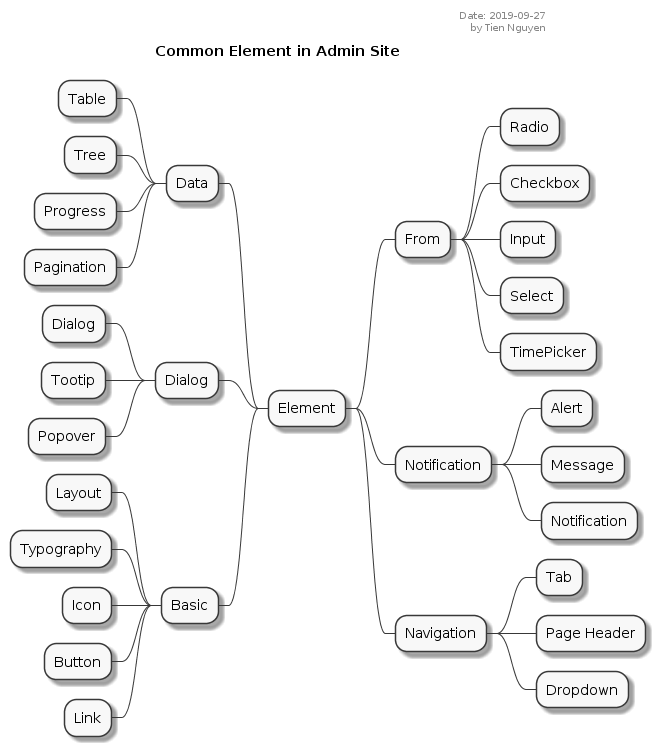

The diagram above was rendered by PlantUML. Its source (embedded in the PNG):
@startmindmap Common Element in Admin Site

title Common Element in Admin Site
skinparam monochrome true

header
Date: 2019-09-27
by Tien Nguyen
endheader

* Element
** From
*** Radio
*** Checkbox
*** Input
*** Select
*** TimePicker

-- Data
--- Table
--- Tree
--- Progress
--- Pagination

** Notification
*** Alert
*** Message
*** Notification
** Navigation
*** Tab
*** Page Header
*** Dropdown

-- Dialog
--- Dialog
--- Tootip
--- Popover

-- Basic
--- Layout
--- Typography
---  Icon
--- Button
--- Link
@endmindmap